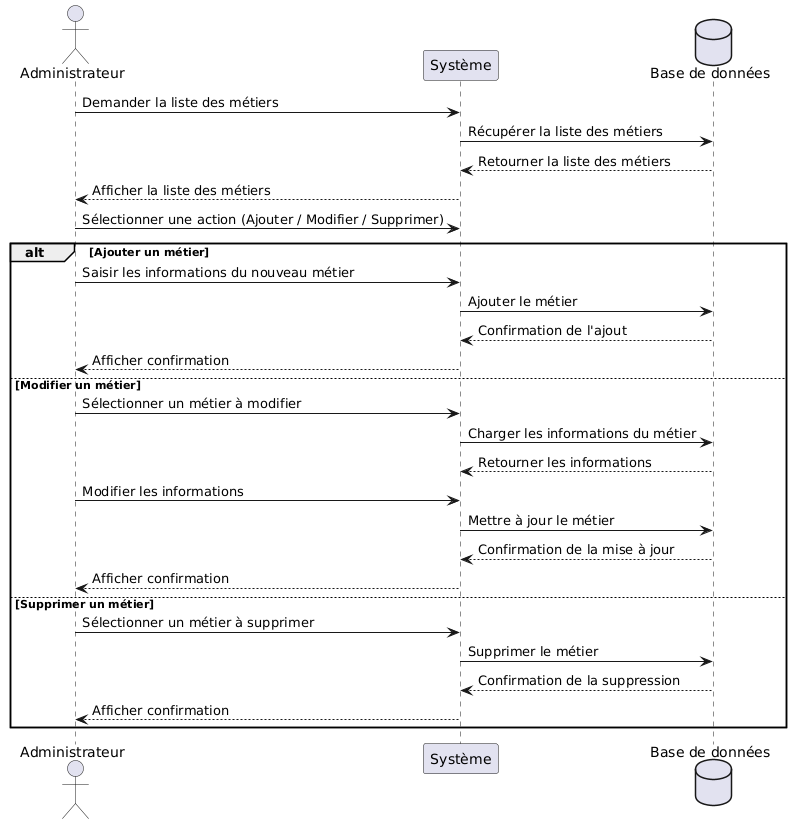

The diagram above was rendered by PlantUML. Its source (embedded in the PNG):
@startuml
actor Administrateur
    participant "Système" as System
    database "Base de données" as DB

    Administrateur -> System : Demander la liste des métiers
    System -> DB : Récupérer la liste des métiers
    DB --> System : Retourner la liste des métiers
    System --> Administrateur : Afficher la liste des métiers

    Administrateur -> System : Sélectionner une action (Ajouter / Modifier / Supprimer)

    alt Ajouter un métier
        Administrateur -> System : Saisir les informations du nouveau métier
        System -> DB : Ajouter le métier
        DB --> System : Confirmation de l'ajout
        System --> Administrateur : Afficher confirmation
    else Modifier un métier
        Administrateur -> System : Sélectionner un métier à modifier
        System -> DB : Charger les informations du métier
        DB --> System : Retourner les informations
        Administrateur -> System : Modifier les informations
        System -> DB : Mettre à jour le métier
        DB --> System : Confirmation de la mise à jour
        System --> Administrateur : Afficher confirmation
    else Supprimer un métier
        Administrateur -> System : Sélectionner un métier à supprimer
        System -> DB : Supprimer le métier
        DB --> System : Confirmation de la suppression
        System --> Administrateur : Afficher confirmation
    end
@enduml